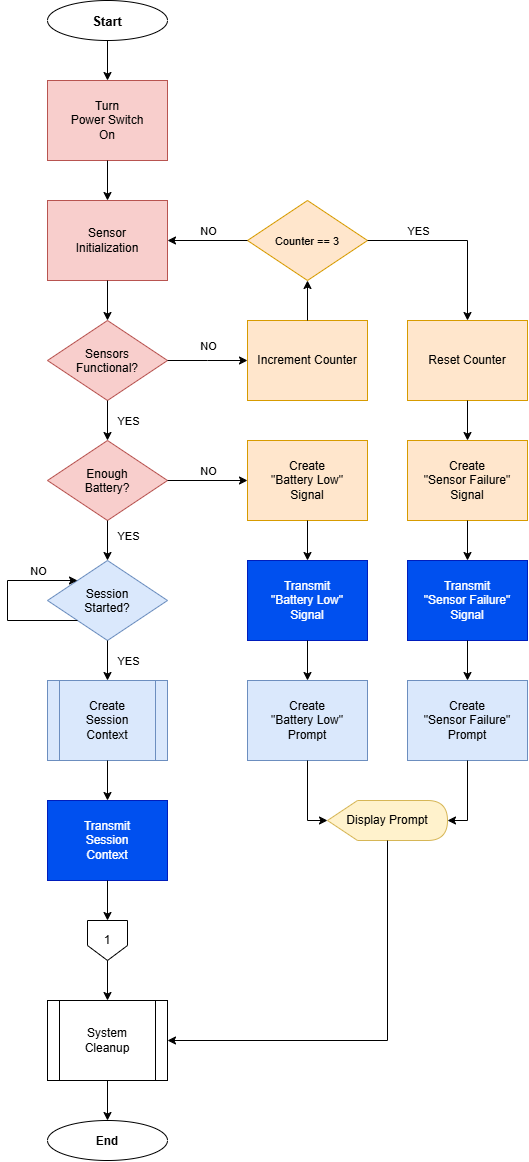

The diagram above was exported from draw.io. Its source (the exported page's mxGraphModel, read from the mxfile embedded in the PNG):
<mxGraphModel dx="3288" dy="1360" grid="1" gridSize="10" guides="1" tooltips="1" connect="1" arrows="1" fold="1" page="1" pageScale="1" pageWidth="850" pageHeight="1100" math="0" shadow="0">
  <root>
    <mxCell id="0" />
    <mxCell id="1" parent="0" />
    <mxCell id="2" parent="1" style="ellipse;whiteSpace=wrap;html=1;shapeInside=1;" value="&lt;font style=&quot;font-size: 13px;&quot;&gt;&lt;b&gt;Start&lt;/b&gt;&lt;/font&gt;" vertex="1">
      <mxGeometry height="40" width="120" x="1320" y="40" as="geometry" />
    </mxCell>
    <mxCell id="3" parent="1" style="rounded=0;whiteSpace=wrap;html=1;fillColor=#f8cecc;strokeColor=#b85450;" value="Sensor&lt;div&gt;Initialization&lt;/div&gt;" vertex="1">
      <mxGeometry height="80" width="120" x="1320" y="240" as="geometry" />
    </mxCell>
    <mxCell id="4" parent="1" style="rhombus;whiteSpace=wrap;html=1;shapeInside=1;fillColor=#f8cecc;strokeColor=#b85450;" value="Sensors&lt;div&gt;Functional?&lt;/div&gt;" vertex="1">
      <mxGeometry height="80" width="120" x="1320" y="360" as="geometry" />
    </mxCell>
    <mxCell id="5" edge="1" parent="1" source="3" style="endArrow=classic;html=1;rounded=0;defaultLabelBackgroundColor=page;labelPadding=0 4;exitX=0.5;exitY=1;exitDx=0;exitDy=0;entryX=0.5;entryY=0;entryDx=0;entryDy=0;" target="4" value="">
      <mxGeometry height="50" relative="1" width="50" as="geometry">
        <mxPoint x="1340" y="390" as="sourcePoint" />
        <mxPoint x="1390" y="340" as="targetPoint" />
      </mxGeometry>
    </mxCell>
    <mxCell id="6" edge="1" parent="1" source="4" style="endArrow=classic;html=1;rounded=0;defaultLabelBackgroundColor=page;labelPadding=0 4;exitX=1;exitY=0.5;exitDx=0;exitDy=0;" value="">
      <mxGeometry height="50" relative="1" width="50" x="-0.08" as="geometry">
        <Array as="points">
          <mxPoint x="1480" y="400" />
        </Array>
        <mxPoint x="1380" y="400" as="sourcePoint" />
        <mxPoint x="1520" y="400" as="targetPoint" />
      </mxGeometry>
    </mxCell>
    <mxCell id="7" connectable="0" parent="6" style="edgeLabel;html=1;align=center;verticalAlign=middle;resizable=0;points=[];inheritText=1;defaultLabelBackgroundColor=page;labelPadding=0 4;" value="NO" vertex="1">
      <mxGeometry relative="1" x="-0.15" as="geometry">
        <mxPoint x="6" y="-15" as="offset" />
      </mxGeometry>
    </mxCell>
    <mxCell id="8" parent="1" style="rounded=0;whiteSpace=wrap;html=1;fillColor=#f8cecc;strokeColor=#b85450;" value="Turn&lt;div&gt;Power&amp;nbsp;&lt;span style=&quot;background-color: transparent; color: light-dark(#000000, var(--ge-light-color, #ffffff));&quot;&gt;Switch&lt;/span&gt;&lt;/div&gt;&lt;div&gt;&lt;span style=&quot;background-color: transparent; color: light-dark(#000000, var(--ge-light-color, #ffffff));&quot;&gt;On&lt;/span&gt;&lt;/div&gt;" vertex="1">
      <mxGeometry height="80" width="120" x="1320" y="120" as="geometry" />
    </mxCell>
    <mxCell id="9" edge="1" parent="1" source="2" style="endArrow=classic;html=1;rounded=0;defaultLabelBackgroundColor=page;labelPadding=0 4;exitX=0.5;exitY=1;exitDx=0;exitDy=0;entryX=0.5;entryY=0;entryDx=0;entryDy=0;" target="8" value="">
      <mxGeometry height="50" relative="1" width="50" as="geometry">
        <mxPoint x="1430" y="230" as="sourcePoint" />
        <mxPoint x="1480" y="180" as="targetPoint" />
      </mxGeometry>
    </mxCell>
    <mxCell id="10" edge="1" parent="1" source="8" style="endArrow=classic;html=1;rounded=0;defaultLabelBackgroundColor=page;labelPadding=0 4;exitX=0.5;exitY=1;exitDx=0;exitDy=0;entryX=0.5;entryY=0;entryDx=0;entryDy=0;" target="3" value="">
      <mxGeometry height="50" relative="1" width="50" as="geometry">
        <mxPoint x="1430" y="230" as="sourcePoint" />
        <mxPoint x="1480" y="180" as="targetPoint" />
      </mxGeometry>
    </mxCell>
    <mxCell id="11" parent="1" style="rhombus;whiteSpace=wrap;html=1;shapeInside=1;fillColor=#f8cecc;strokeColor=#b85450;" value="Enough&lt;div&gt;Battery?&lt;/div&gt;" vertex="1">
      <mxGeometry height="80" width="120" x="1320" y="480" as="geometry" />
    </mxCell>
    <mxCell id="12" edge="1" parent="1" source="4" style="endArrow=classic;html=1;rounded=0;defaultLabelBackgroundColor=page;labelPadding=0 4;exitX=0.5;exitY=1;exitDx=0;exitDy=0;entryX=0.5;entryY=0;entryDx=0;entryDy=0;" target="11" value="">
      <mxGeometry height="50" relative="1" width="50" as="geometry">
        <mxPoint x="1420" y="520" as="sourcePoint" />
        <mxPoint x="1470" y="470" as="targetPoint" />
      </mxGeometry>
    </mxCell>
    <mxCell id="13" connectable="0" parent="12" style="edgeLabel;html=1;align=center;verticalAlign=middle;resizable=0;points=[];inheritText=1;defaultLabelBackgroundColor=page;labelPadding=0 4;" value="YES" vertex="1">
      <mxGeometry relative="1" x="-0.2879" y="-1" as="geometry">
        <mxPoint x="21" y="6" as="offset" />
      </mxGeometry>
    </mxCell>
    <mxCell id="14" parent="1" style="rounded=0;whiteSpace=wrap;html=1;fillColor=#ffe6cc;strokeColor=#d79b00;" value="Create&lt;div&gt;&quot;Battery Low&quot;&lt;div&gt;Signal&lt;/div&gt;&lt;/div&gt;" vertex="1">
      <mxGeometry height="80" width="120" x="1520" y="480" as="geometry" />
    </mxCell>
    <mxCell id="15" edge="1" parent="1" source="11" style="endArrow=classic;html=1;rounded=0;defaultLabelBackgroundColor=page;labelPadding=0 4;entryX=0;entryY=0.5;entryDx=0;entryDy=0;exitX=1;exitY=0.5;exitDx=0;exitDy=0;" target="14" value="">
      <mxGeometry height="50" relative="1" width="50" as="geometry">
        <mxPoint x="1400" y="400" as="sourcePoint" />
        <mxPoint x="1450" y="350" as="targetPoint" />
      </mxGeometry>
    </mxCell>
    <mxCell id="16" connectable="0" parent="15" style="edgeLabel;html=1;align=center;verticalAlign=middle;resizable=0;points=[];inheritText=1;defaultLabelBackgroundColor=page;labelPadding=0 4;" value="NO" vertex="1">
      <mxGeometry relative="1" x="-0.0903" y="1" as="geometry">
        <mxPoint x="4" y="-9" as="offset" />
      </mxGeometry>
    </mxCell>
    <mxCell id="17" parent="1" style="rounded=0;whiteSpace=wrap;html=1;fillColor=#0050ef;fontColor=#ffffff;strokeColor=#001DBC;" value="Transmit&lt;div&gt;&quot;Battery Low&quot;&lt;/div&gt;&lt;div&gt;Signal&lt;/div&gt;" vertex="1">
      <mxGeometry height="80" width="120" x="1520" y="600" as="geometry" />
    </mxCell>
    <mxCell id="18" edge="1" parent="1" source="14" style="endArrow=classic;html=1;rounded=0;defaultLabelBackgroundColor=page;labelPadding=0 4;exitX=0.5;exitY=1;exitDx=0;exitDy=0;entryX=0.5;entryY=0;entryDx=0;entryDy=0;" target="17" value="">
      <mxGeometry height="50" relative="1" width="50" as="geometry">
        <mxPoint x="1530" y="590" as="sourcePoint" />
        <mxPoint x="1580" y="540" as="targetPoint" />
      </mxGeometry>
    </mxCell>
    <mxCell id="19" edge="1" parent="1" source="17" style="endArrow=classic;html=1;rounded=0;defaultLabelBackgroundColor=page;labelPadding=0 4;exitX=0.5;exitY=1;exitDx=0;exitDy=0;" target="22" value="">
      <mxGeometry height="50" relative="1" width="50" as="geometry">
        <mxPoint x="1740" y="530" as="sourcePoint" />
        <mxPoint x="1840" y="520" as="targetPoint" />
      </mxGeometry>
    </mxCell>
    <mxCell id="20" parent="1" style="ellipse;whiteSpace=wrap;html=1;shapeInside=1;" value="&lt;b&gt;End&lt;/b&gt;" vertex="1">
      <mxGeometry height="40" width="120" x="1320" y="1160" as="geometry" />
    </mxCell>
    <mxCell id="21" parent="1" style="shape=display;whiteSpace=wrap;html=1;fillColor=#fff2cc;strokeColor=#d6b656;" value="Display&amp;nbsp;&lt;span style=&quot;background-color: transparent; color: light-dark(#000000, var(--ge-light-color, #ffffff));&quot;&gt;Prompt&lt;/span&gt;" vertex="1">
      <mxGeometry height="40" width="120" x="1600" y="840" as="geometry" />
    </mxCell>
    <mxCell id="22" parent="1" style="rounded=0;whiteSpace=wrap;html=1;fillColor=#dae8fc;strokeColor=#6c8ebf;" value="Create&lt;div&gt;&quot;Battery Low&quot;&lt;/div&gt;&lt;div&gt;Prompt&lt;/div&gt;" vertex="1">
      <mxGeometry height="80" width="120" x="1520" y="720" as="geometry" />
    </mxCell>
    <mxCell id="23" edge="1" parent="1" source="11" style="endArrow=classic;html=1;rounded=0;defaultLabelBackgroundColor=page;labelPadding=0 4;exitX=0.5;exitY=1;exitDx=0;exitDy=0;entryX=0.5;entryY=0;entryDx=0;entryDy=0;" target="37" value="">
      <mxGeometry height="50" relative="1" width="50" as="geometry">
        <mxPoint x="1240" y="700" as="sourcePoint" />
        <mxPoint x="1380" y="590" as="targetPoint" />
      </mxGeometry>
    </mxCell>
    <mxCell id="24" connectable="0" parent="23" style="edgeLabel;html=1;align=center;verticalAlign=middle;resizable=0;points=[];inheritText=1;defaultLabelBackgroundColor=page;labelPadding=0 4;" value="YES" vertex="1">
      <mxGeometry relative="1" x="-0.2" as="geometry">
        <mxPoint x="20" as="offset" />
      </mxGeometry>
    </mxCell>
    <mxCell id="25" parent="1" style="rounded=0;whiteSpace=wrap;html=1;fillColor=#ffe6cc;strokeColor=#d79b00;" value="Increment Counter" vertex="1">
      <mxGeometry height="80" width="120" x="1520" y="360" as="geometry" />
    </mxCell>
    <mxCell id="26" parent="1" style="rhombus;whiteSpace=wrap;html=1;shapeInside=1;fillColor=#ffe6cc;strokeColor=#d79b00;" value="&lt;font style=&quot;font-size: 11px;&quot;&gt;Counter == 3&lt;/font&gt;" vertex="1">
      <mxGeometry height="80" width="120" x="1520" y="240" as="geometry" />
    </mxCell>
    <mxCell id="27" edge="1" parent="1" source="25" style="endArrow=classic;html=1;rounded=0;defaultLabelBackgroundColor=page;labelPadding=0 4;entryX=0.5;entryY=1;entryDx=0;entryDy=0;exitX=0.5;exitY=0;exitDx=0;exitDy=0;" target="26" value="">
      <mxGeometry height="50" relative="1" width="50" as="geometry">
        <mxPoint x="1300" y="480" as="sourcePoint" />
        <mxPoint x="1350" y="430" as="targetPoint" />
      </mxGeometry>
    </mxCell>
    <mxCell id="28" edge="1" parent="1" source="26" style="endArrow=classic;html=1;rounded=0;defaultLabelBackgroundColor=page;labelPadding=0 4;entryX=1;entryY=0.5;entryDx=0;entryDy=0;exitX=0;exitY=0.5;exitDx=0;exitDy=0;" target="3" value="">
      <mxGeometry height="50" relative="1" width="50" as="geometry">
        <mxPoint x="1360" y="380" as="sourcePoint" />
        <mxPoint x="1410" y="330" as="targetPoint" />
      </mxGeometry>
    </mxCell>
    <mxCell id="29" connectable="0" parent="28" style="edgeLabel;html=1;align=center;verticalAlign=middle;resizable=0;points=[];inheritText=1;defaultLabelBackgroundColor=page;labelPadding=0 4;" value="NO" vertex="1">
      <mxGeometry relative="1" x="-0.1418" as="geometry">
        <mxPoint x="-6" y="-10" as="offset" />
      </mxGeometry>
    </mxCell>
    <mxCell id="30" parent="1" style="rounded=0;whiteSpace=wrap;html=1;fillColor=#ffe6cc;strokeColor=#d79b00;" value="Create&lt;div&gt;&quot;Sensor Failure&quot;&lt;/div&gt;&lt;div&gt;Signal&lt;/div&gt;" vertex="1">
      <mxGeometry height="80" width="120" x="1680" y="480" as="geometry" />
    </mxCell>
    <mxCell id="31" edge="1" parent="1" source="26" style="endArrow=classic;html=1;rounded=0;defaultLabelBackgroundColor=page;labelPadding=0 4;entryX=0.5;entryY=0;entryDx=0;entryDy=0;exitX=1;exitY=0.5;exitDx=0;exitDy=0;" target="51" value="">
      <mxGeometry height="50" relative="1" width="50" x="0.6667" as="geometry">
        <Array as="points">
          <mxPoint x="1740" y="280" />
        </Array>
        <mxPoint x="1520" y="510" as="sourcePoint" />
        <mxPoint x="1570" y="460" as="targetPoint" />
      </mxGeometry>
    </mxCell>
    <mxCell id="32" connectable="0" parent="31" style="edgeLabel;html=1;align=center;verticalAlign=middle;resizable=0;points=[];inheritText=1;defaultLabelBackgroundColor=page;labelPadding=0 4;" value="YES" vertex="1">
      <mxGeometry relative="1" x="-0.4444" as="geometry">
        <mxPoint y="-10" as="offset" />
      </mxGeometry>
    </mxCell>
    <mxCell id="33" parent="1" style="rounded=0;whiteSpace=wrap;html=1;fillColor=#0050ef;strokeColor=#001DBC;fontColor=#ffffff;" value="Transmit&lt;br&gt;&lt;div&gt;&quot;Sensor Failure&quot;&lt;/div&gt;&lt;div&gt;Signal&lt;/div&gt;" vertex="1">
      <mxGeometry height="80" width="120" x="1680" y="600" as="geometry" />
    </mxCell>
    <mxCell id="34" edge="1" parent="1" source="30" style="endArrow=classic;html=1;rounded=0;defaultLabelBackgroundColor=page;labelPadding=0 4;exitX=0.5;exitY=1;exitDx=0;exitDy=0;entryX=0.5;entryY=0;entryDx=0;entryDy=0;" target="33" value="">
      <mxGeometry height="50" relative="1" width="50" as="geometry">
        <mxPoint x="1470" y="640" as="sourcePoint" />
        <mxPoint x="1520" y="590" as="targetPoint" />
      </mxGeometry>
    </mxCell>
    <mxCell id="35" parent="1" style="rounded=0;whiteSpace=wrap;html=1;fillColor=#dae8fc;strokeColor=#6c8ebf;" value="Create&lt;div&gt;&quot;Sensor Failure&quot;&lt;/div&gt;&lt;div&gt;Prompt&lt;/div&gt;" vertex="1">
      <mxGeometry height="80" width="120" x="1680" y="720" as="geometry" />
    </mxCell>
    <mxCell id="36" edge="1" parent="1" source="33" style="endArrow=classic;html=1;rounded=0;defaultLabelBackgroundColor=page;labelPadding=0 4;exitX=0.5;exitY=1;exitDx=0;exitDy=0;entryX=0.5;entryY=0;entryDx=0;entryDy=0;" target="35" value="">
      <mxGeometry height="50" relative="1" width="50" as="geometry">
        <mxPoint x="1470" y="640" as="sourcePoint" />
        <mxPoint x="1520" y="590" as="targetPoint" />
      </mxGeometry>
    </mxCell>
    <mxCell id="37" parent="1" style="rhombus;whiteSpace=wrap;html=1;shapeInside=1;fillColor=#dae8fc;strokeColor=#6c8ebf;" value="Session&lt;div&gt;Started?&lt;/div&gt;" vertex="1">
      <mxGeometry height="80" width="120" x="1320" y="600" as="geometry" />
    </mxCell>
    <mxCell id="38" parent="1" style="shape=process;whiteSpace=wrap;html=1;backgroundOutline=1;fillColor=#dae8fc;strokeColor=#6c8ebf;" value="Create&lt;div&gt;Session&lt;/div&gt;&lt;div&gt;Context&lt;/div&gt;" vertex="1">
      <mxGeometry height="80" width="120" x="1320" y="720" as="geometry" />
    </mxCell>
    <mxCell id="39" edge="1" parent="1" source="22" style="endArrow=classic;html=1;rounded=0;defaultLabelBackgroundColor=page;labelPadding=0 4;entryX=0;entryY=0.5;entryDx=0;entryDy=0;entryPerimeter=0;exitX=0.5;exitY=1;exitDx=0;exitDy=0;" target="21" value="">
      <mxGeometry height="50" relative="1" width="50" as="geometry">
        <Array as="points">
          <mxPoint x="1580" y="860" />
        </Array>
        <mxPoint x="1300" y="770" as="sourcePoint" />
        <mxPoint x="1350" y="720" as="targetPoint" />
      </mxGeometry>
    </mxCell>
    <mxCell id="40" edge="1" parent="1" source="35" style="endArrow=classic;html=1;rounded=0;defaultLabelBackgroundColor=page;labelPadding=0 4;exitX=0.5;exitY=1;exitDx=0;exitDy=0;entryX=1;entryY=0.5;entryDx=0;entryDy=0;entryPerimeter=0;" target="21" value="">
      <mxGeometry height="50" relative="1" width="50" as="geometry">
        <Array as="points">
          <mxPoint x="1740" y="860" />
        </Array>
        <mxPoint x="1300" y="770" as="sourcePoint" />
        <mxPoint x="1350" y="720" as="targetPoint" />
      </mxGeometry>
    </mxCell>
    <mxCell id="41" edge="1" parent="1" source="37" style="endArrow=classic;html=1;rounded=0;defaultLabelBackgroundColor=page;labelPadding=0 4;entryX=0.5;entryY=0;entryDx=0;entryDy=0;exitX=0.5;exitY=1;exitDx=0;exitDy=0;" target="38" value="">
      <mxGeometry height="50" relative="1" width="50" as="geometry">
        <mxPoint x="1380" y="670" as="sourcePoint" />
        <mxPoint x="1380" y="720" as="targetPoint" />
      </mxGeometry>
    </mxCell>
    <mxCell id="42" connectable="0" parent="41" style="edgeLabel;html=1;align=center;verticalAlign=middle;resizable=0;points=[];inheritText=1;defaultLabelBackgroundColor=page;labelPadding=0 4;" value="YES" vertex="1">
      <mxGeometry relative="1" x="-0.05" y="-2" as="geometry">
        <mxPoint x="22" y="1" as="offset" />
      </mxGeometry>
    </mxCell>
    <mxCell id="43" parent="1" style="shape=offPageConnector;whiteSpace=wrap;html=1;" value="1" vertex="1">
      <mxGeometry height="40" width="40" x="1360" y="960" as="geometry" />
    </mxCell>
    <mxCell id="44" edge="1" parent="1" source="21" style="endArrow=classic;html=1;rounded=0;defaultLabelBackgroundColor=page;labelPadding=0 4;entryX=1;entryY=0.5;entryDx=0;entryDy=0;exitX=0.5;exitY=1;exitDx=0;exitDy=0;exitPerimeter=0;" target="53" value="">
      <mxGeometry height="50" relative="1" width="50" as="geometry">
        <Array as="points">
          <mxPoint x="1660" y="1080" />
        </Array>
        <mxPoint x="1660" y="890" as="sourcePoint" />
        <mxPoint x="1659.9999999999995" y="920" as="targetPoint" />
      </mxGeometry>
    </mxCell>
    <mxCell id="45" edge="1" parent="1" source="53" style="endArrow=classic;html=1;rounded=0;defaultLabelBackgroundColor=page;labelPadding=0 4;exitX=0.5;exitY=1;exitDx=0;exitDy=0;entryX=0.5;entryY=0;entryDx=0;entryDy=0;" target="20" value="">
      <mxGeometry height="50" relative="1" width="50" x="0.1863" as="geometry">
        <Array as="points" />
        <mxPoint x="1659.9999999999995" y="1000" as="sourcePoint" />
        <mxPoint x="1470" y="870" as="targetPoint" />
      </mxGeometry>
    </mxCell>
    <mxCell id="46" parent="1" style="rounded=0;whiteSpace=wrap;html=1;fillColor=#0050ef;fontColor=#ffffff;strokeColor=#001DBC;" value="Transmit&lt;div&gt;Session&lt;/div&gt;&lt;div&gt;Context&lt;/div&gt;" vertex="1">
      <mxGeometry height="80" width="120" x="1320" y="840" as="geometry" />
    </mxCell>
    <mxCell id="47" edge="1" parent="1" source="38" style="endArrow=classic;html=1;rounded=0;defaultLabelBackgroundColor=page;labelPadding=0 4;exitX=0.5;exitY=1;exitDx=0;exitDy=0;entryX=0.5;entryY=0;entryDx=0;entryDy=0;" target="46" value="">
      <mxGeometry height="50" relative="1" width="50" as="geometry">
        <mxPoint x="1240" y="910" as="sourcePoint" />
        <mxPoint x="1290" y="860" as="targetPoint" />
      </mxGeometry>
    </mxCell>
    <mxCell id="48" edge="1" parent="1" source="46" style="endArrow=classic;html=1;rounded=0;defaultLabelBackgroundColor=page;labelPadding=0 4;exitX=0.5;exitY=1;exitDx=0;exitDy=0;entryX=0.5;entryY=0;entryDx=0;entryDy=0;entryPerimeter=0;" target="43" value="">
      <mxGeometry height="50" relative="1" width="50" as="geometry">
        <mxPoint x="1240" y="910" as="sourcePoint" />
        <mxPoint x="1290" y="860" as="targetPoint" />
      </mxGeometry>
    </mxCell>
    <mxCell id="49" edge="1" parent="1" source="37" style="endArrow=classic;html=1;rounded=0;defaultLabelBackgroundColor=page;labelPadding=0 4;exitX=0;exitY=1;exitDx=0;exitDy=0;entryX=0;entryY=0;entryDx=0;entryDy=0;edgeStyle=orthogonalEdgeStyle;innerLoopWaypoints=1;" target="37" value="">
      <mxGeometry height="50" relative="1" width="50" x="0.2273" as="geometry">
        <Array as="points">
          <mxPoint x="1280" y="660" />
          <mxPoint x="1280" y="620" />
        </Array>
        <mxPoint x="1150" y="650" as="sourcePoint" />
        <mxPoint x="1200" y="600" as="targetPoint" />
      </mxGeometry>
    </mxCell>
    <mxCell id="50" connectable="0" parent="49" style="edgeLabel;html=1;align=center;verticalAlign=middle;resizable=0;points=[];inheritText=1;defaultLabelBackgroundColor=page;labelPadding=0 4;" value="NO" vertex="1">
      <mxGeometry relative="1" x="0.2222" as="geometry">
        <mxPoint x="30" y="-10" as="offset" />
      </mxGeometry>
    </mxCell>
    <mxCell id="51" parent="1" style="rounded=0;whiteSpace=wrap;html=1;fillColor=#ffe6cc;strokeColor=#d79b00;" value="Reset Counter" vertex="1">
      <mxGeometry height="80" width="120" x="1680" y="360" as="geometry" />
    </mxCell>
    <mxCell id="52" edge="1" parent="1" source="51" style="endArrow=classic;html=1;rounded=0;defaultLabelBackgroundColor=page;labelPadding=0 4;entryX=0.5;entryY=0;entryDx=0;entryDy=0;exitX=0.5;exitY=1;exitDx=0;exitDy=0;" target="30" value="">
      <mxGeometry height="50" relative="1" width="50" as="geometry">
        <mxPoint x="1560" y="470" as="sourcePoint" />
        <mxPoint x="1610" y="420" as="targetPoint" />
      </mxGeometry>
    </mxCell>
    <mxCell id="53" parent="1" style="shape=process;whiteSpace=wrap;html=1;backgroundOutline=1;" value="System&lt;div&gt;Cleanup&lt;/div&gt;" vertex="1">
      <mxGeometry height="80" width="120" x="1320" y="1040" as="geometry" />
    </mxCell>
    <mxCell id="54" edge="1" parent="1" source="43" style="endArrow=classic;html=1;rounded=0;defaultLabelBackgroundColor=page;labelPadding=0 4;entryX=0.5;entryY=0;entryDx=0;entryDy=0;exitX=0.5;exitY=1;exitDx=0;exitDy=0;exitPerimeter=0;" target="53" value="">
      <mxGeometry height="50" relative="1" width="50" as="geometry">
        <mxPoint x="1170" y="1050" as="sourcePoint" />
        <mxPoint x="1220" y="1000" as="targetPoint" />
      </mxGeometry>
    </mxCell>
  </root>
</mxGraphModel>